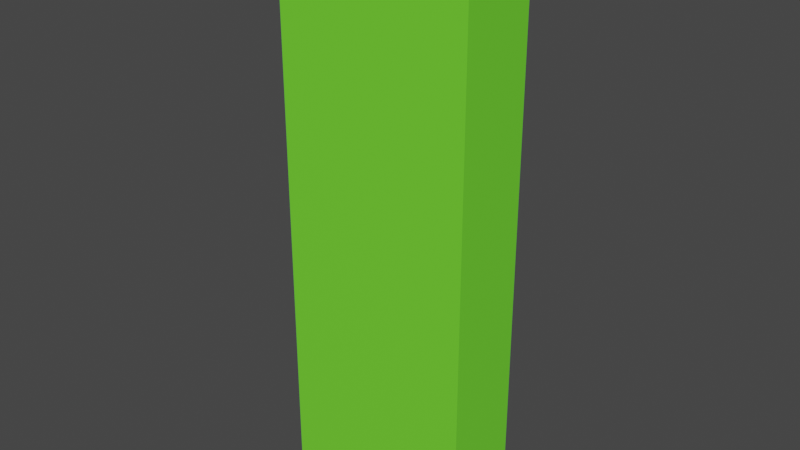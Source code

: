 # Source: 365_01.blend  (saved by Blender 2.93.20; exported with 4.5.12 LTS)
import bpy
from mathutils import Matrix  # noqa: F401  (used for matrix-valued properties, if any)

bpy.ops.wm.read_factory_settings(use_empty=True)
scene = bpy.context.scene
scene.name = 'Scene'

# ---- collections
col_collection = bpy.data.collections.new('Collection'); scene.collection.children.link(col_collection)

# ---- materials (node trees are filled in below, after node groups)
mat_text = bpy.data.materials.new('Text')
mat_text.use_transparent_shadow = False
mat_color = bpy.data.materials.new('Color')
mat_color.use_transparent_shadow = False

# ---- material node trees
mat_text.use_nodes = True; mat_text.node_tree.nodes.clear()
_N = mat_text.node_tree.nodes; _L = mat_text.node_tree.links
n0 = _N.new('ShaderNodeBsdfPrincipled'); n0.name = 'Principled BSDF'; n0.location = (10, 300)
n0.distribution = 'GGX'
n0.subsurface_method = 'BURLEY'
n0.inputs[3].default_value = 1.45
n0.inputs[27].default_value = (0.0, 0.0, 0.0, 1.0)
n0.inputs[28].default_value = 1.0
n1 = _N.new('ShaderNodeOutputMaterial'); n1.name = 'Material Output'; n1.location = (300, 300)
_L.new(n0.outputs[0], n1.inputs[0])
n1.is_active_output = True
mat_color.use_nodes = True; mat_color.node_tree.nodes.clear()
_N = mat_color.node_tree.nodes; _L = mat_color.node_tree.links
n0 = _N.new('ShaderNodeBsdfPrincipled'); n0.name = 'Principled BSDF'; n0.location = (10, 300)
n0.distribution = 'GGX'
n0.subsurface_method = 'BURLEY'
n0.inputs[0].default_value = (0.1694, 0.8, 0.03448, 1.0)
n0.inputs[3].default_value = 1.45
n0.inputs[27].default_value = (0.0, 0.0, 0.0, 1.0)
n0.inputs[28].default_value = 1.0
n1 = _N.new('ShaderNodeOutputMaterial'); n1.name = 'Material Output'; n1.location = (300, 300)
_L.new(n0.outputs[0], n1.inputs[0])
n1.is_active_output = True

# ---- world
world_world = bpy.data.worlds.new('World'); scene.world = world_world
world_world.use_nodes = True; world_world.node_tree.nodes.clear()
_N = world_world.node_tree.nodes; _L = world_world.node_tree.links
n0 = _N.new('ShaderNodeOutputWorld'); n0.name = 'World Output'; n0.location = (300, 300)
n1 = _N.new('ShaderNodeBackground'); n1.name = 'Background'; n1.location = (10, 300)
n1.inputs[0].default_value = (0.05088, 0.05088, 0.05088, 1.0)
_L.new(n1.outputs[0], n0.inputs[0])
n0.is_active_output = True
world_world.color = (0.05088, 0.05088, 0.05088)
world_world.use_sun_shadow = False
world_world.sun_shadow_jitter_overblur = 0.0

# ---- meshes
me_cube_001 = bpy.data.meshes.new('Cube.001')
me_cube_001.from_pydata([(2.497, 1.016, 14.38), (2.497, 1.016, 0.007698), (2.497, -0.9842, 14.38), (2.497, -0.9842, 0.007698), (-2.424, 1.016, 14.38), (-2.424, 1.016, 0.007698), (-2.424, -0.9842, 14.38), (-2.424, -0.9842, 0.007698)], [], [(0, 4, 6, 2), (5, 1, 3, 7), (3, 2, 6, 7), (1, 0, 2, 3), (5, 4, 0, 1), (7, 6, 4, 5)])
me_cube_001.polygons.foreach_set('material_index', [1, 1, 1, 1, 1, 1])
_uv = me_cube_001.uv_layers.new(name='UVMap')
_uv.uv.foreach_set('vector', [0.7167, 0.8256, 0.7167, 0.586, 0.814, 0.586, 0.814, 0.8256, 0.7167, 0.5765, 0.7167, 0.337, 0.814, 0.337, 0.814, 0.5765, 0.4934, 0.004769, 0.4934, 0.7046, 0.2538, 0.7046, 0.2538, 0.004769, 0.7071, 0.004769, 0.7071, 0.7046, 0.6098, 0.7046, 0.6098, 0.004769, 0.2443, 0.004769, 0.2443, 0.7046, 0.004769, 0.7046, 0.004769, 0.004769, 0.6003, 0.004769, 0.6003, 0.7046, 0.5029, 0.7046, 0.5029, 0.004769])
me_cube_001.materials.append(mat_text)
me_cube_001.materials.append(mat_color)
me_cube_001.use_remesh_preserve_volume = False
me_cube_001.use_remesh_preserve_attributes = False
me_cube_001.use_mirror_vertex_groups = False
me_cube_001.use_paint_bone_selection = False
me_cube_001.use_paint_mask = True
me_cube_001.update()

# ---- objects
ob_x = bpy.data.objects.new('Основа шкафа', me_cube_001)

# ---- transforms, parenting, visibility, modifiers, constraints
ob_x.location = (-0.6466, 0.003441, -0.01798)
ob_x.lineart.crease_threshold = 0.0

# ---- collection membership
col_collection.objects.link(ob_x)

# ---- scene / render settings (as saved in the file)
scene.frame_start = 1; scene.frame_end = 250; scene.frame_set(1)
scene.render.engine = 'BLENDER_EEVEE_NEXT'
scene.cycles.use_denoising = False
scene.cycles.samples = 128
scene.cycles.sampling_pattern = 'TABULATED_SOBOL'
scene.cycles.use_adaptive_sampling = False
scene.cycles.use_light_tree = False
scene.view_settings.view_transform = 'Filmic'
bpy.context.view_layer.update()

# ---- added for rendering (the .blend has no active camera and no usable light): camera, sun
cam_auto = bpy.data.cameras.new('AutoCamera')
cam_auto.lens = 50.0
cam_auto.sensor_width = 36.0
cam_auto.clip_end = 1000.0
ob_auto_camera = bpy.data.objects.new('AutoCamera', cam_auto)
scene.collection.objects.link(ob_auto_camera)
ob_auto_camera.location = (13.5704, -16.9971, 18.5221)
ob_auto_camera.rotation_euler = (1.09748, -7.21219e-08, 0.694738)
scene.camera = ob_auto_camera
light_auto_sun = bpy.data.lights.new('AutoSun', 'SUN')
light_auto_sun.energy = 3.0
light_auto_sun.angle = 0.0523599
ob_auto_sun = bpy.data.objects.new('AutoSun', light_auto_sun)
scene.collection.objects.link(ob_auto_sun)
ob_auto_sun.rotation_euler = (0.872665, 0.174533, 0.523599)
bpy.context.view_layer.update()
